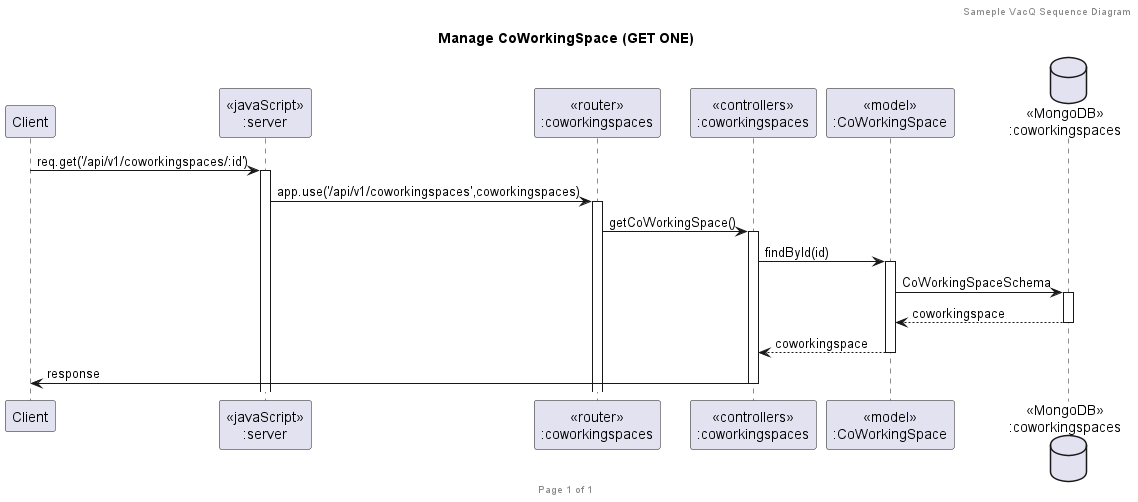

The diagram above was rendered by PlantUML. Its source (embedded in the PNG):
@startuml Manage CoWorkingSpace (GET ONE)

header Sameple VacQ Sequence Diagram
footer Page %page% of %lastpage%
title "Manage CoWorkingSpace (GET ONE)"

participant "Client" as client
participant "<<javaScript>>\n:server" as server
participant "<<router>>\n:coworkingspaces" as routerCWS
participant "<<controllers>>\n:coworkingspaces" as controllersCWS
participant "<<model>>\n:CoWorkingSpace" as modelCWS
database "<<MongoDB>>\n:coworkingspaces" as CWSDatabase

client->server ++:req.get('/api/v1/coworkingspaces/:id')

server->routerCWS ++:app.use('/api/v1/coworkingspaces',coworkingspaces)

routerCWS -> controllersCWS ++:getCoWorkingSpace()

controllersCWS->modelCWS ++:findById(id)

modelCWS ->CWSDatabase ++: CoWorkingSpaceSchema

CWSDatabase --> modelCWS --: coworkingspace

controllersCWS <-- modelCWS --:coworkingspace

controllersCWS->client --:response

@enduml